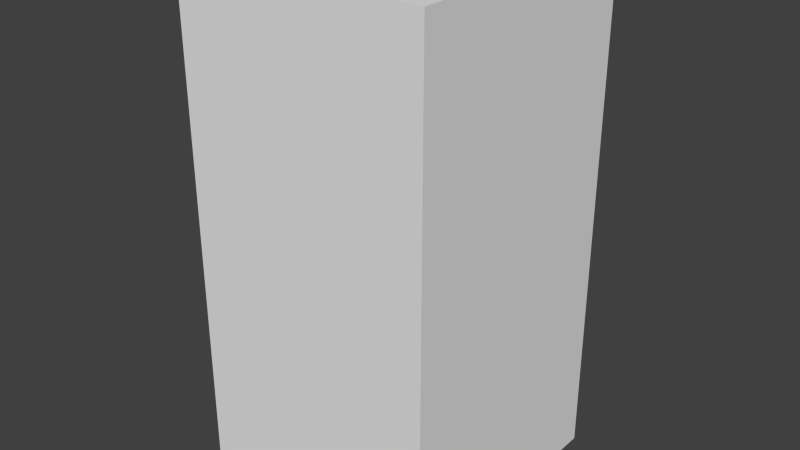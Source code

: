 # Source: greenEyeFour.blend  (saved by Blender 2.68.0; exported with 4.5.12 LTS)
import bpy
from mathutils import Matrix  # noqa: F401  (used for matrix-valued properties, if any)

bpy.ops.wm.read_factory_settings(use_empty=True)
scene = bpy.context.scene
scene.name = 'Scene'

# ---- collections
col_collection_1 = bpy.data.collections.new('Collection 1'); scene.collection.children.link(col_collection_1)

# ---- world
world_world = bpy.data.worlds.new('World'); scene.world = world_world
world_world.color = (0.05088, 0.05088, 0.05088)
world_world.use_sun_shadow = False
world_world.sun_shadow_jitter_overblur = 0.0
world_world.cycles.sampling_method = 'MANUAL'
world_world.cycles.sample_map_resolution = 256

# ---- meshes
me_greeneyefour = bpy.data.meshes.new('greenEyeFour')
me_greeneyefour.from_pydata([(-0.5, -0.5, -1.0), (-0.5, 0.5, -1.0), (0.5, 0.5, -1.0), (0.5, -0.5, -1.0), (-0.5, -0.5, 1.0), (-0.5, 0.5, 1.0), (0.5, 0.5, 1.0), (0.5, -0.5, 1.0)], [], [(4, 5, 1, 0), (5, 6, 2, 1), (6, 7, 3, 2), (7, 4, 0, 3), (0, 1, 2, 3), (7, 6, 5, 4)])
me_greeneyefour.use_remesh_preserve_volume = False
me_greeneyefour.use_remesh_preserve_attributes = False
me_greeneyefour.use_mirror_vertex_groups = False
me_greeneyefour.update()

# ---- objects
ob_greeneyefour = bpy.data.objects.new('greenEyeFour', me_greeneyefour)

# ---- transforms, parenting, visibility, modifiers, constraints
ob_greeneyefour.location = (0.0, 0.0, 0.0)
ob_greeneyefour.lineart.crease_threshold = 0.0

# ---- collection membership
col_collection_1.objects.link(ob_greeneyefour)

# ---- scene / render settings (as saved in the file)
scene.frame_start = 1; scene.frame_end = 250; scene.frame_set(1)
scene.render.engine = 'BLENDER_EEVEE_NEXT'
scene.render.image_settings.color_mode = 'RGB'
scene.render.image_settings.compression = 90
scene.render.resolution_percentage = 50
scene.render.dither_intensity = 0.0
scene.cycles.use_denoising = False
scene.cycles.samples = 10
scene.cycles.sampling_pattern = 'TABULATED_SOBOL'
scene.cycles.light_sampling_threshold = 0.0
scene.cycles.use_adaptive_sampling = False
scene.cycles.use_light_tree = False
scene.cycles.blur_glossy = 0.0
scene.cycles.volume_bounces = 1
scene.cycles.pixel_filter_type = 'GAUSSIAN'
scene.cycles.sample_clamp_indirect = 0.0
scene.view_settings.view_transform = 'Standard'
bpy.context.view_layer.update()

# ---- added for rendering (the .blend has no active camera and no usable light): camera, sun
cam_auto = bpy.data.cameras.new('AutoCamera')
cam_auto.lens = 50.0
cam_auto.sensor_width = 36.0
cam_auto.clip_end = 1000.0
ob_auto_camera = bpy.data.objects.new('AutoCamera', cam_auto)
scene.collection.objects.link(ob_auto_camera)
ob_auto_camera.location = (2.26633, -2.71959, 1.81306)
ob_auto_camera.rotation_euler = (1.09748, -7.21219e-08, 0.694738)
scene.camera = ob_auto_camera
light_auto_sun = bpy.data.lights.new('AutoSun', 'SUN')
light_auto_sun.energy = 3.0
light_auto_sun.angle = 0.0523599
ob_auto_sun = bpy.data.objects.new('AutoSun', light_auto_sun)
scene.collection.objects.link(ob_auto_sun)
ob_auto_sun.rotation_euler = (0.872665, 0.174533, 0.523599)
bpy.context.view_layer.update()
